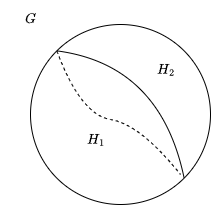

The diagram above was exported from draw.io. Its source (the exported page's mxGraphModel, read from the mxfile embedded in the PNG):
<mxGraphModel dx="954" dy="717" grid="1" gridSize="10" guides="1" tooltips="1" connect="1" arrows="1" fold="1" page="1" pageScale="1" pageWidth="827" pageHeight="1169" math="1" shadow="0">
  <root>
    <mxCell id="0" />
    <mxCell id="1" parent="0" />
    <mxCell id="0NG2mVakLDlEqYcmUKi6-1" value="" style="ellipse;whiteSpace=wrap;html=1;aspect=fixed;" vertex="1" parent="1">
      <mxGeometry x="240" y="240" width="180" height="180" as="geometry" />
    </mxCell>
    <mxCell id="0NG2mVakLDlEqYcmUKi6-2" value="" style="curved=1;endArrow=none;html=1;rounded=0;exitX=0;exitY=0;exitDx=0;exitDy=0;entryX=1;entryY=1;entryDx=0;entryDy=0;endFill=0;elbow=vertical;" edge="1" parent="1" source="0NG2mVakLDlEqYcmUKi6-1" target="0NG2mVakLDlEqYcmUKi6-1">
      <mxGeometry width="50" height="50" relative="1" as="geometry">
        <mxPoint x="290" y="330" as="sourcePoint" />
        <mxPoint x="340" y="280" as="targetPoint" />
        <Array as="points">
          <mxPoint x="370" y="280" />
        </Array>
      </mxGeometry>
    </mxCell>
    <mxCell id="0NG2mVakLDlEqYcmUKi6-5" value="$$G$$" style="text;html=1;align=center;verticalAlign=middle;resizable=0;points=[];autosize=1;strokeColor=none;fillColor=none;" vertex="1" parent="1">
      <mxGeometry x="210" y="220" width="60" height="30" as="geometry" />
    </mxCell>
    <mxCell id="0NG2mVakLDlEqYcmUKi6-9" value="$$H_1$$" style="text;html=1;align=center;verticalAlign=middle;resizable=0;points=[];autosize=1;strokeColor=none;fillColor=none;" vertex="1" parent="1">
      <mxGeometry x="270" y="340" width="70" height="30" as="geometry" />
    </mxCell>
    <mxCell id="0NG2mVakLDlEqYcmUKi6-10" value="$$H_2$$" style="text;html=1;align=center;verticalAlign=middle;resizable=0;points=[];autosize=1;strokeColor=none;fillColor=none;" vertex="1" parent="1">
      <mxGeometry x="340" y="270" width="70" height="30" as="geometry" />
    </mxCell>
    <mxCell id="0NG2mVakLDlEqYcmUKi6-11" value="" style="curved=1;endArrow=none;html=1;rounded=0;exitX=0;exitY=0;exitDx=0;exitDy=0;endFill=0;dashed=1;" edge="1" parent="1" source="0NG2mVakLDlEqYcmUKi6-1">
      <mxGeometry width="50" height="50" relative="1" as="geometry">
        <mxPoint x="100" y="350" as="sourcePoint" />
        <mxPoint x="390" y="390" as="targetPoint" />
        <Array as="points">
          <mxPoint x="290" y="330" />
          <mxPoint x="350" y="340" />
        </Array>
      </mxGeometry>
    </mxCell>
  </root>
</mxGraphModel>